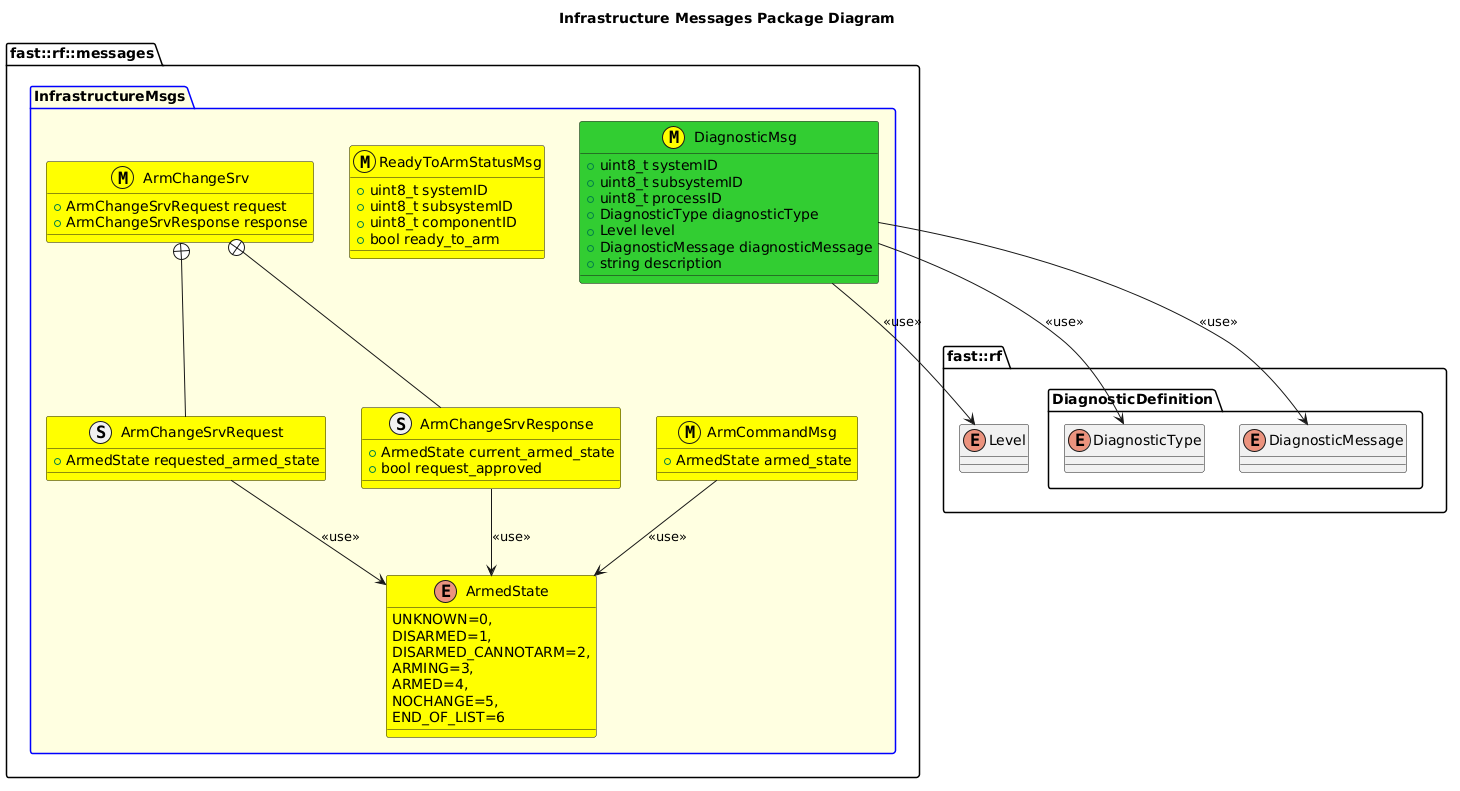

The diagram above was rendered by PlantUML. Its source (embedded in the PNG):
@startuml
title Infrastructure Messages Package Diagram
namespace fast::rf {
  enum Level
  namespace DiagnosticDefinition {
    enum DiagnosticType
    enum DiagnosticMessage
  }

}
namespace fast::rf::messages {
  package InfrastructureMsgs #LightYellow;line:blue  {
    enum ArmedState #Yellow {
      UNKNOWN=0,
      DISARMED=1,
      DISARMED_CANNOTARM=2,
      ARMING=3,
      ARMED=4,
      NOCHANGE=5,
      END_OF_LIST=6

    }
    class ArmCommandMsg <<(M,#FFFF00)>> #Yellow {
      +ArmedState armed_state
    }
    ArmCommandMsg --> ArmedState: <<use>>
    struct ArmChangeSrvRequest #Yellow {
      +ArmedState requested_armed_state

    }
    ArmChangeSrvRequest --> ArmedState: <<use>>
    struct ArmChangeSrvResponse #Yellow {
      +ArmedState current_armed_state
      +bool request_approved

    }
    ArmChangeSrvResponse --> ArmedState: <<use>>
    class ArmChangeSrv <<(M,#FFFF00)>> #Yellow {
      +ArmChangeSrvRequest request
      +ArmChangeSrvResponse response
    }
    ArmChangeSrv +-- ArmChangeSrvRequest
    ArmChangeSrv +-- ArmChangeSrvResponse
    class ReadyToArmStatusMsg <<(M,#FFFF00)>> #Yellow {
      +uint8_t systemID
      +uint8_t subsystemID
      +uint8_t componentID
      +bool ready_to_arm
    }
    class DiagnosticMsg <<(M,#FFFF00)>> #LimeGreen {
      +uint8_t systemID
      +uint8_t subsystemID
      +uint8_t processID
      +DiagnosticType diagnosticType
      +Level level
      +DiagnosticMessage diagnosticMessage
      +string description


    }
    DiagnosticMsg --> Level: <<use>>
    DiagnosticMsg --> DiagnosticType: <<use>>
    DiagnosticMsg --> DiagnosticMessage: <<use>>
  }
}
@enduml